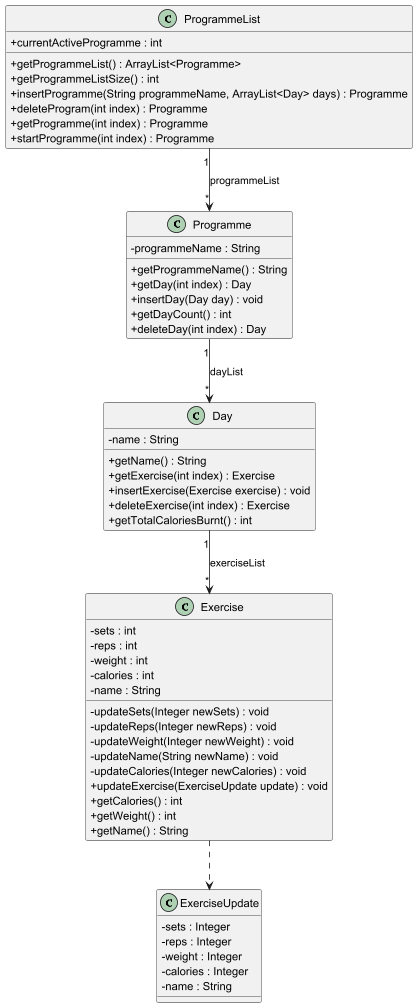

The diagram above was rendered by PlantUML. Its source (embedded in the PNG):
@startuml

skinparam classAttributeIconSize 0

class ProgrammeList {
    + currentActiveProgramme : int
    + getProgrammeList() : ArrayList<Programme>
    + getProgrammeListSize() : int
    + insertProgramme(String programmeName, ArrayList<Day> days) : Programme
    + deleteProgram(int index) : Programme
    + getProgramme(int index) : Programme
    + startProgramme(int index) : Programme
}

class Programme {
    - programmeName : String
    + getProgrammeName() : String
    + getDay(int index) : Day
    + insertDay(Day day) : void
    + getDayCount() : int
    + deleteDay(int index) : Day
}

class Day {
    - name : String
    + getName() : String
    + getExercise(int index) : Exercise
    + insertExercise(Exercise exercise) : void
    + deleteExercise(int index) : Exercise
    + getTotalCaloriesBurnt() : int
}

class Exercise {
    - sets : int
    - reps : int
    - weight : int
    - calories : int
    - name : String
    - updateSets(Integer newSets) : void
    - updateReps(Integer newReps) : void
    - updateWeight(Integer newWeight) : void
    - updateName(String newName) : void
    - updateCalories(Integer newCalories) : void
    + updateExercise(ExerciseUpdate update) : void
    + getCalories() : int
    + getWeight() : int
    + getName() : String
}

class ExerciseUpdate {
    - sets : Integer
    - reps : Integer
    - weight : Integer
    - calories : Integer
    - name : String
}

ProgrammeList "1" --> "*" Programme : programmeList
Programme "1" --> "*" Day : dayList
Day "1" --> "*" Exercise : exerciseList
Exercise ..> ExerciseUpdate

@enduml